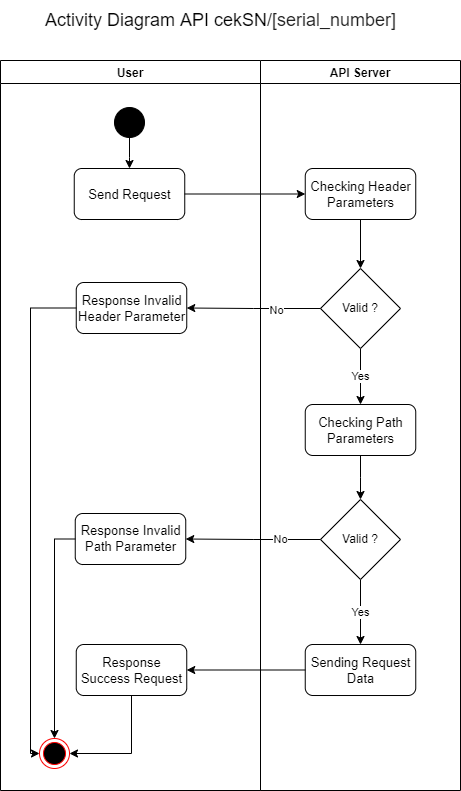

The diagram above was exported from draw.io. Its source (the exported page's mxGraphModel, read from the mxfile embedded in the PNG):
<mxGraphModel dx="1880" dy="1133" grid="1" gridSize="10" guides="1" tooltips="1" connect="1" arrows="1" fold="1" page="1" pageScale="1" pageWidth="850" pageHeight="1100" math="0" shadow="0">
  <root>
    <mxCell id="0" />
    <mxCell id="1" parent="0" />
    <mxCell id="2" value="User" style="swimlane;" vertex="1" parent="1">
      <mxGeometry x="170" y="250" width="260" height="730" as="geometry" />
    </mxCell>
    <mxCell id="3" value="" style="edgeStyle=orthogonalEdgeStyle;rounded=0;orthogonalLoop=1;jettySize=auto;html=1;" edge="1" parent="2" source="4" target="5">
      <mxGeometry relative="1" as="geometry" />
    </mxCell>
    <mxCell id="4" value="" style="ellipse;whiteSpace=wrap;html=1;aspect=fixed;fillColor=#000000;fontSize=13;" vertex="1" parent="2">
      <mxGeometry x="114" y="47" width="30" height="30" as="geometry" />
    </mxCell>
    <mxCell id="5" value="&lt;font style=&quot;font-size: 13px;&quot;&gt;Send Request&lt;/font&gt;" style="rounded=1;whiteSpace=wrap;html=1;fillColor=none;fontSize=13;" vertex="1" parent="2">
      <mxGeometry x="73.75" y="108" width="110.5" height="51" as="geometry" />
    </mxCell>
    <mxCell id="6" value="&lt;font style=&quot;font-size: 13px;&quot;&gt;Response Invalid Header Parameter&lt;/font&gt;" style="rounded=1;whiteSpace=wrap;html=1;fillColor=none;fontSize=13;" vertex="1" parent="2">
      <mxGeometry x="75.75" y="222" width="110.5" height="51" as="geometry" />
    </mxCell>
    <mxCell id="7" value="&lt;font style=&quot;font-size: 13px;&quot;&gt;Response Invalid Path Parameter&lt;/font&gt;" style="rounded=1;whiteSpace=wrap;html=1;fillColor=none;fontSize=13;" vertex="1" parent="2">
      <mxGeometry x="74.75" y="453" width="110.5" height="51" as="geometry" />
    </mxCell>
    <mxCell id="8" value="&lt;font style=&quot;font-size: 13px;&quot;&gt;Response Success Request&lt;/font&gt;" style="rounded=1;whiteSpace=wrap;html=1;fillColor=none;fontSize=13;" vertex="1" parent="2">
      <mxGeometry x="75.75" y="584" width="110.5" height="51" as="geometry" />
    </mxCell>
    <mxCell id="9" value="" style="ellipse;html=1;shape=endState;fillColor=#000000;strokeColor=#FF0000;fontSize=13;" vertex="1" parent="2">
      <mxGeometry x="39" y="678" width="30" height="30" as="geometry" />
    </mxCell>
    <mxCell id="10" style="edgeStyle=orthogonalEdgeStyle;rounded=0;orthogonalLoop=1;jettySize=auto;html=1;exitX=0;exitY=0.5;exitDx=0;exitDy=0;entryX=0;entryY=0.5;entryDx=0;entryDy=0;endArrow=classic;endFill=1;" edge="1" parent="2" source="6" target="9">
      <mxGeometry relative="1" as="geometry">
        <Array as="points">
          <mxPoint x="30" y="248" />
          <mxPoint x="30" y="693" />
        </Array>
      </mxGeometry>
    </mxCell>
    <mxCell id="11" value="" style="endArrow=classic;html=1;rounded=0;exitX=0;exitY=0.5;exitDx=0;exitDy=0;entryX=0.5;entryY=0;entryDx=0;entryDy=0;edgeStyle=orthogonalEdgeStyle;" edge="1" parent="2" source="7" target="9">
      <mxGeometry width="50" height="50" relative="1" as="geometry">
        <mxPoint x="90" y="816" as="sourcePoint" />
        <mxPoint x="140" y="766" as="targetPoint" />
      </mxGeometry>
    </mxCell>
    <mxCell id="12" value="" style="endArrow=classic;html=1;rounded=0;exitX=0.5;exitY=1;exitDx=0;exitDy=0;entryX=1;entryY=0.5;entryDx=0;entryDy=0;edgeStyle=orthogonalEdgeStyle;" edge="1" parent="2" source="8" target="9">
      <mxGeometry width="50" height="50" relative="1" as="geometry">
        <mxPoint x="210" y="842" as="sourcePoint" />
        <mxPoint x="260" y="792" as="targetPoint" />
      </mxGeometry>
    </mxCell>
    <mxCell id="13" value="API Server" style="swimlane;" vertex="1" parent="1">
      <mxGeometry x="430" y="250" width="200" height="730" as="geometry">
        <mxRectangle x="660" y="480" width="100" height="30" as="alternateBounds" />
      </mxGeometry>
    </mxCell>
    <mxCell id="14" value="" style="edgeStyle=orthogonalEdgeStyle;rounded=0;orthogonalLoop=1;jettySize=auto;html=1;" edge="1" parent="13" source="15" target="17">
      <mxGeometry relative="1" as="geometry" />
    </mxCell>
    <mxCell id="15" value="&lt;font style=&quot;font-size: 13px;&quot;&gt;Checking Header Parameters&lt;/font&gt;" style="rounded=1;whiteSpace=wrap;html=1;fillColor=none;fontSize=13;" vertex="1" parent="13">
      <mxGeometry x="44.75" y="108" width="110.5" height="51" as="geometry" />
    </mxCell>
    <mxCell id="16" value="Yes" style="edgeStyle=orthogonalEdgeStyle;rounded=0;orthogonalLoop=1;jettySize=auto;html=1;" edge="1" parent="13" source="17" target="19">
      <mxGeometry relative="1" as="geometry" />
    </mxCell>
    <mxCell id="17" value="Valid ?" style="rhombus;whiteSpace=wrap;html=1;" vertex="1" parent="13">
      <mxGeometry x="60" y="208" width="80" height="80" as="geometry" />
    </mxCell>
    <mxCell id="18" value="" style="edgeStyle=orthogonalEdgeStyle;rounded=0;orthogonalLoop=1;jettySize=auto;html=1;" edge="1" parent="13" source="19" target="21">
      <mxGeometry relative="1" as="geometry" />
    </mxCell>
    <mxCell id="19" value="Checking&amp;nbsp;Path Parameters" style="rounded=1;whiteSpace=wrap;html=1;fillColor=none;fontSize=13;" vertex="1" parent="13">
      <mxGeometry x="44.75" y="344" width="110.5" height="51" as="geometry" />
    </mxCell>
    <mxCell id="20" value="Yes" style="edgeStyle=orthogonalEdgeStyle;rounded=0;orthogonalLoop=1;jettySize=auto;html=1;" edge="1" parent="13" source="21" target="22">
      <mxGeometry relative="1" as="geometry" />
    </mxCell>
    <mxCell id="21" value="Valid ?" style="rhombus;whiteSpace=wrap;html=1;" vertex="1" parent="13">
      <mxGeometry x="60" y="439" width="80" height="80" as="geometry" />
    </mxCell>
    <mxCell id="22" value="Sending Request Data" style="rounded=1;whiteSpace=wrap;html=1;fillColor=none;fontSize=13;" vertex="1" parent="13">
      <mxGeometry x="44.75" y="584" width="110.5" height="51" as="geometry" />
    </mxCell>
    <mxCell id="23" value="" style="edgeStyle=orthogonalEdgeStyle;rounded=0;orthogonalLoop=1;jettySize=auto;html=1;" edge="1" source="5" target="15" parent="1">
      <mxGeometry relative="1" as="geometry" />
    </mxCell>
    <mxCell id="24" value="" style="edgeStyle=orthogonalEdgeStyle;rounded=0;orthogonalLoop=1;jettySize=auto;html=1;endArrow=classic;endFill=1;" edge="1" source="17" target="6" parent="1">
      <mxGeometry relative="1" as="geometry" />
    </mxCell>
    <mxCell id="25" value="No" style="edgeLabel;html=1;align=center;verticalAlign=middle;resizable=0;points=[];" connectable="0" vertex="1" parent="24">
      <mxGeometry x="-0.3296" y="1" relative="1" as="geometry">
        <mxPoint as="offset" />
      </mxGeometry>
    </mxCell>
    <mxCell id="26" value="No" style="edgeStyle=orthogonalEdgeStyle;rounded=0;orthogonalLoop=1;jettySize=auto;html=1;endArrow=classic;endFill=1;" edge="1" source="21" target="7" parent="1">
      <mxGeometry x="-0.4085" relative="1" as="geometry">
        <mxPoint as="offset" />
      </mxGeometry>
    </mxCell>
    <mxCell id="27" value="" style="endArrow=classic;html=1;rounded=0;exitX=0;exitY=0.5;exitDx=0;exitDy=0;entryX=1;entryY=0.5;entryDx=0;entryDy=0;" edge="1" source="22" target="8" parent="1">
      <mxGeometry width="50" height="50" relative="1" as="geometry">
        <mxPoint x="480" y="974" as="sourcePoint" />
        <mxPoint x="530" y="924" as="targetPoint" />
      </mxGeometry>
    </mxCell>
    <mxCell id="28" value="&lt;font style=&quot;font-size: 18px;&quot;&gt;Activity Diagram API cekSN&lt;span style=&quot;color: rgb(33, 33, 33); text-align: left; background-color: rgb(255, 255, 255);&quot;&gt;/[serial_number]&lt;/span&gt;&lt;/font&gt;" style="text;html=1;align=center;verticalAlign=middle;resizable=0;points=[];autosize=1;strokeColor=none;fillColor=none;" vertex="1" parent="1">
      <mxGeometry x="205" y="190" width="370" height="40" as="geometry" />
    </mxCell>
  </root>
</mxGraphModel>